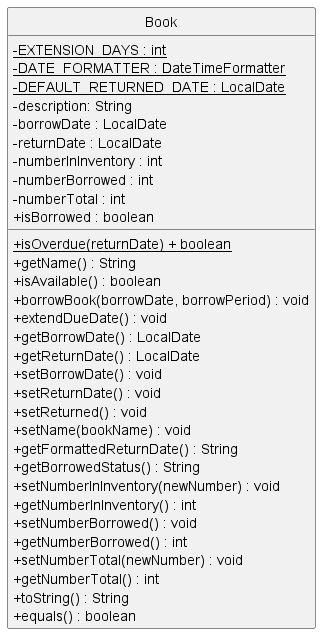

The diagram above was rendered by PlantUML. Its source (embedded in the PNG):
@startuml
'https://plantuml.com/class-diagram

!include style.puml
hide circle
skinparam classAttributeIconSize 0

class Book {
- {static}EXTENSION_DAYS : int
- {static}DATE_FORMATTER : DateTimeFormatter
- {static}DEFAULT_RETURNED_DATE : LocalDate
- description: String
- borrowDate : LocalDate
- returnDate : LocalDate
- numberInInventory : int
- numberBorrowed : int
- numberTotal : int
+ isBorrowed : boolean

+ {static}isOverdue(returnDate) + boolean
+ getName() : String
+ isAvailable() : boolean
+ borrowBook(borrowDate, borrowPeriod) : void
+ extendDueDate() : void
+ getBorrowDate() : LocalDate
+ getReturnDate() : LocalDate
+ setBorrowDate() : void
+ setReturnDate() : void
+ setReturned() : void
+ setName(bookName) : void
+ getFormattedReturnDate() : String
+ getBorrowedStatus() : String
+ setNumberInInventory(newNumber) : void
+ getNumberInInventory() : int
+ setNumberBorrowed() : void
+ getNumberBorrowed() : int
+ setNumberTotal(newNumber) : void
+ getNumberTotal() : int
+ toString() : String
+ equals() : boolean
}

@enduml